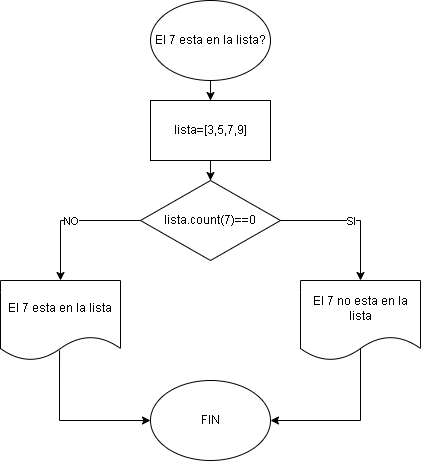

The diagram above was exported from draw.io. Its source (the exported page's mxGraphModel, read from the mxfile embedded in the PNG):
<mxGraphModel dx="1619" dy="806" grid="1" gridSize="10" guides="1" tooltips="1" connect="1" arrows="1" fold="1" page="1" pageScale="1" pageWidth="827" pageHeight="1169" math="0" shadow="0">
  <root>
    <mxCell id="0" />
    <mxCell id="1" parent="0" />
    <mxCell id="WPDDQ_9mz8BG9rduz9x9-11" style="edgeStyle=orthogonalEdgeStyle;rounded=0;orthogonalLoop=1;jettySize=auto;html=1;" edge="1" parent="1" source="WPDDQ_9mz8BG9rduz9x9-1" target="WPDDQ_9mz8BG9rduz9x9-2">
      <mxGeometry relative="1" as="geometry" />
    </mxCell>
    <mxCell id="WPDDQ_9mz8BG9rduz9x9-1" value="El 7 esta en la lista?" style="ellipse;whiteSpace=wrap;html=1;" vertex="1" parent="1">
      <mxGeometry x="340" y="80" width="120" height="80" as="geometry" />
    </mxCell>
    <mxCell id="WPDDQ_9mz8BG9rduz9x9-10" style="edgeStyle=orthogonalEdgeStyle;rounded=0;orthogonalLoop=1;jettySize=auto;html=1;" edge="1" parent="1" source="WPDDQ_9mz8BG9rduz9x9-2" target="WPDDQ_9mz8BG9rduz9x9-4">
      <mxGeometry relative="1" as="geometry" />
    </mxCell>
    <mxCell id="WPDDQ_9mz8BG9rduz9x9-2" value="lista=[3,5,7,9]" style="rounded=0;whiteSpace=wrap;html=1;" vertex="1" parent="1">
      <mxGeometry x="340" y="180" width="120" height="60" as="geometry" />
    </mxCell>
    <mxCell id="WPDDQ_9mz8BG9rduz9x9-4" value="lista.count(7)==0" style="rhombus;whiteSpace=wrap;html=1;" vertex="1" parent="1">
      <mxGeometry x="330" y="260" width="140" height="80" as="geometry" />
    </mxCell>
    <mxCell id="WPDDQ_9mz8BG9rduz9x9-8" style="edgeStyle=orthogonalEdgeStyle;rounded=0;orthogonalLoop=1;jettySize=auto;html=1;entryX=1;entryY=0.5;entryDx=0;entryDy=0;exitX=0.525;exitY=0.8;exitDx=0;exitDy=0;exitPerimeter=0;" edge="1" parent="1" source="WPDDQ_9mz8BG9rduz9x9-5" target="WPDDQ_9mz8BG9rduz9x9-7">
      <mxGeometry relative="1" as="geometry">
        <mxPoint x="550" y="510" as="targetPoint" />
        <Array as="points">
          <mxPoint x="553" y="425" />
          <mxPoint x="550" y="425" />
          <mxPoint x="550" y="500" />
        </Array>
      </mxGeometry>
    </mxCell>
    <mxCell id="WPDDQ_9mz8BG9rduz9x9-5" value="El 7 no esta en la lista" style="shape=document;whiteSpace=wrap;html=1;boundedLbl=1;" vertex="1" parent="1">
      <mxGeometry x="490" y="360" width="120" height="80" as="geometry" />
    </mxCell>
    <mxCell id="WPDDQ_9mz8BG9rduz9x9-9" style="edgeStyle=orthogonalEdgeStyle;rounded=0;orthogonalLoop=1;jettySize=auto;html=1;entryX=0;entryY=0.5;entryDx=0;entryDy=0;exitX=0.492;exitY=0.875;exitDx=0;exitDy=0;exitPerimeter=0;" edge="1" parent="1" source="WPDDQ_9mz8BG9rduz9x9-6" target="WPDDQ_9mz8BG9rduz9x9-7">
      <mxGeometry relative="1" as="geometry">
        <mxPoint x="250" y="500" as="targetPoint" />
        <Array as="points">
          <mxPoint x="249" y="500" />
        </Array>
      </mxGeometry>
    </mxCell>
    <mxCell id="WPDDQ_9mz8BG9rduz9x9-6" value="El 7 esta en la lista" style="shape=document;whiteSpace=wrap;html=1;boundedLbl=1;" vertex="1" parent="1">
      <mxGeometry x="190" y="360" width="120" height="80" as="geometry" />
    </mxCell>
    <mxCell id="WPDDQ_9mz8BG9rduz9x9-7" value="FIN" style="ellipse;whiteSpace=wrap;html=1;" vertex="1" parent="1">
      <mxGeometry x="340" y="460" width="120" height="80" as="geometry" />
    </mxCell>
    <mxCell id="WPDDQ_9mz8BG9rduz9x9-12" value="" style="endArrow=classic;html=1;rounded=0;exitX=1;exitY=0.5;exitDx=0;exitDy=0;entryX=0.5;entryY=0;entryDx=0;entryDy=0;" edge="1" parent="1" source="WPDDQ_9mz8BG9rduz9x9-4" target="WPDDQ_9mz8BG9rduz9x9-5">
      <mxGeometry relative="1" as="geometry">
        <mxPoint x="360" y="420" as="sourcePoint" />
        <mxPoint x="460" y="420" as="targetPoint" />
        <Array as="points">
          <mxPoint x="550" y="300" />
        </Array>
      </mxGeometry>
    </mxCell>
    <mxCell id="WPDDQ_9mz8BG9rduz9x9-13" value="SI" style="edgeLabel;resizable=0;html=1;;align=center;verticalAlign=middle;" connectable="0" vertex="1" parent="WPDDQ_9mz8BG9rduz9x9-12">
      <mxGeometry relative="1" as="geometry" />
    </mxCell>
    <mxCell id="WPDDQ_9mz8BG9rduz9x9-14" value="" style="endArrow=classic;html=1;rounded=0;exitX=0;exitY=0.5;exitDx=0;exitDy=0;entryX=0.5;entryY=0;entryDx=0;entryDy=0;" edge="1" parent="1" source="WPDDQ_9mz8BG9rduz9x9-4" target="WPDDQ_9mz8BG9rduz9x9-6">
      <mxGeometry relative="1" as="geometry">
        <mxPoint x="360" y="420" as="sourcePoint" />
        <mxPoint x="460" y="420" as="targetPoint" />
        <Array as="points">
          <mxPoint x="250" y="300" />
        </Array>
      </mxGeometry>
    </mxCell>
    <mxCell id="WPDDQ_9mz8BG9rduz9x9-15" value="NO" style="edgeLabel;resizable=0;html=1;;align=center;verticalAlign=middle;" connectable="0" vertex="1" parent="WPDDQ_9mz8BG9rduz9x9-14">
      <mxGeometry relative="1" as="geometry" />
    </mxCell>
  </root>
</mxGraphModel>